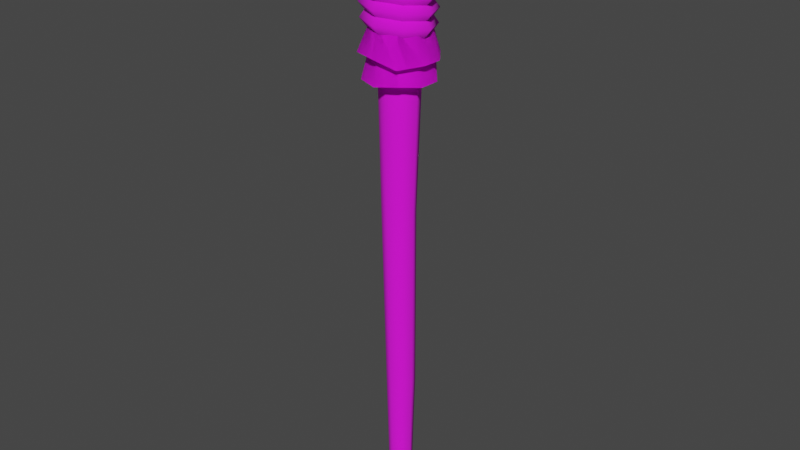 # Source: prop-torch.blend  (saved by Blender 3.6.11; exported with 4.5.12 LTS)
import bpy
from mathutils import Matrix  # noqa: F401  (used for matrix-valued properties, if any)

bpy.ops.wm.read_factory_settings(use_empty=True)
scene = bpy.context.scene
scene.name = 'Scene'

# ---- collections
col_collection = bpy.data.collections.new('Collection'); scene.collection.children.link(col_collection)

# ---- images (referenced by path relative to the original .blend; pixels are not part of the script)
import os
ASSET_DIR = os.environ.get("B2B_ASSET_DIR", "")  # directory of the original .blend (textures are referenced by path, not embedded)
HERE = os.path.dirname(os.path.abspath(__file__))  # packed textures are extracted next to this script under _unpacked/

def load_image(name, relpath, width, height, colorspace="sRGB"):
    """Load a texture the original file referenced (path relative to the .blend, or extracted next to this script)."""
    p = next((c for c in (os.path.join(HERE, relpath), os.path.join(ASSET_DIR, relpath)) if relpath and os.path.exists(c)), "")
    if p:
        img = bpy.data.images.load(p, check_existing=True)
        img.name = name
    else:  # same state as the original file: an image datablock whose file is absent (Cycles renders it pink)
        img = bpy.data.images.new(name, width, height)
        img.source = "FILE"
        img.filepath = "//" + (relpath or name)
    img.colorspace_settings.name = colorspace
    return img
img_prop_torch_diffuse = load_image('prop-torch-diffuse', 'prop-torch-diffuse.png', 1024, 1024, 'sRGB')

# ---- materials (node trees are filled in below, after node groups)
mat_torch = bpy.data.materials.new('torch')
mat_torch.use_backface_culling = True

# ---- material node trees
mat_torch.use_nodes = True; mat_torch.node_tree.nodes.clear()
_N = mat_torch.node_tree.nodes; _L = mat_torch.node_tree.links
n0 = _N.new('ShaderNodeBsdfPrincipled'); n0.name = 'Principled BSDF'; n0.location = (10, 300)
n0.distribution = 'GGX'
n0.subsurface_method = 'RANDOM_WALK_SKIN'
n0.inputs[2].default_value = 1.0
n0.inputs[3].default_value = 1.45
n0.inputs[27].default_value = (0.0, 0.0, 0.0, 1.0)
n0.inputs[28].default_value = 1.0
n1 = _N.new('ShaderNodeOutputMaterial'); n1.name = 'Material Output'; n1.location = (300, 300)
n2 = _N.new('ShaderNodeTexImage'); n2.name = 'Image Texture'; n2.location = (-280, 280)
n2.image = img_prop_torch_diffuse
_L.new(n0.outputs[0], n1.inputs[0])
_L.new(n2.outputs[0], n0.inputs[0])
n1.is_active_output = True

# ---- world
world_world = bpy.data.worlds.new('World'); scene.world = world_world
world_world.use_nodes = True; world_world.node_tree.nodes.clear()
_N = world_world.node_tree.nodes; _L = world_world.node_tree.links
n0 = _N.new('ShaderNodeOutputWorld'); n0.name = 'World Output'; n0.location = (300, 300)
n1 = _N.new('ShaderNodeBackground'); n1.name = 'Background'; n1.location = (10, 300)
n1.inputs[0].default_value = (0.05088, 0.05088, 0.05088, 1.0)
_L.new(n1.outputs[0], n0.inputs[0])
n0.is_active_output = True
world_world.color = (0.05088, 0.05088, 0.05088)
world_world.use_sun_shadow = False
world_world.sun_shadow_jitter_overblur = 0.0

# ---- meshes
me_prop_torch = bpy.data.meshes.new('prop-torch')
me_prop_torch.from_pydata([(0.02918, 0.02036, 0.04078), (0.04093, -0.004845, 0.04159), (0.03008, -0.03044, 0.0419), (0.002951, -0.04136, 0.04155), (-0.02222, -0.02905, 0.04076), (-0.03292, -0.005923, 0.03999), (-0.02295, 0.01745, 0.03971), (0.001794, 0.03043, 0.03996), (-0.03163, 0.03376, 0.4381), (-0.0449, 0.00206, 0.4369), (-0.03132, -0.02954, 0.4359), (0.001185, -0.04385, 0.4355), (0.03457, -0.03021, 0.4362), (0.04826, 0.002454, 0.4375), (0.03424, 0.03498, 0.4386), (0.0007338, 0.04834, 0.4388), (0.02179, 0.02998, -0.3805), (0.03038, 0.006643, -0.3825), (0.02091, -0.01631, -0.3839), (-0.001048, -0.02548, -0.3839), (-0.02267, -0.01551, -0.3826), (-0.03131, 0.007789, -0.3806), (-0.02188, 0.0308, -0.3792), (0.0001341, 0.04001, -0.3792), (0.003823, 0.02631, -0.6474), (0.02147, 0.019, -0.6463), (0.02875, 0.001352, -0.6449), (0.02142, -0.01629, -0.6439), (0.003769, -0.02361, -0.6441), (-0.01387, -0.01632, -0.6452), (0.004988, 0.0007105, -0.6896), (-0.02117, 0.00132, -0.6467), (-0.01384, 0.01898, -0.6476), (0.02774, 0.02704, 0.6941), (0.04394, 0.04405, 0.6753), (0.0392, -0.0006496, 0.6922), (0.06207, 0.0003486, 0.6724), (0.02768, -0.02831, 0.6904), (0.04387, -0.04331, 0.6695), (-8.317e-05, -0.03975, 0.6896), (1.219e-06, -0.06138, 0.6683), (-0.02783, -0.02826, 0.6904), (-0.04377, -0.04319, 0.6695), (-0.0393, -0.0005737, 0.6922), (-0.06189, 0.0004265, 0.6725), (-0.02778, 0.0271, 0.6941), (-0.04373, 0.04403, 0.6754), (-6.803e-06, 0.03855, 0.6948), (7.75e-05, 0.06219, 0.6766), (0.002298, 0.07758, 0.3163), (0.001069, 0.08976, 0.6408), (0.04632, 0.05703, 0.351), (0.04624, 0.0792, 0.6127), (0.0714, 0.02859, 0.3231), (0.08118, 0.0322, 0.6454), (0.07257, -0.01985, 0.3243), (0.08473, -0.02321, 0.6369), (0.04837, -0.05996, 0.3304), (0.0532, -0.07043, 0.6335), (0.001775, -0.07604, 0.3247), (0.001095, -0.09033, 0.633), (-0.04529, -0.05884, 0.3254), (-0.05072, -0.07404, 0.6322), (-0.07417, -0.0191, 0.3284), (-0.08407, -0.03158, 0.6225), (-0.07295, 0.02137, 0.3227), (-0.08181, 0.02833, 0.6279), (-0.04791, 0.06546, 0.3183), (-0.056, 0.07307, 0.6332), (0.002483, 0.05451, 0.4196), (-0.004695, 0.06063, 0.5307), (0.03206, 0.05046, 0.5414), (0.03214, 0.04239, 0.4193), (0.05727, 0.0159, 0.5413), (0.04888, 0.01697, 0.4263), (0.05298, -0.01438, 0.5394), (0.04597, -0.01501, 0.4308), (0.03236, -0.04318, 0.5379), (0.03331, -0.03913, 0.4252), (4.24e-05, -0.05417, 0.5337), (-0.00238, -0.05047, 0.4241), (-0.02934, -0.04251, 0.5277), (-0.02645, -0.03525, 0.4286), (-0.05201, -0.01748, 0.5299), (-0.04708, -0.01228, 0.4273), (-0.05138, 0.01807, 0.5309), (-0.05064, 0.01653, 0.4215), (-0.03264, 0.045, 0.531), (-0.02934, 0.04233, 0.4201), (0.08162, -0.02044, 0.3696), (0.09297, -0.02904, 0.5958), (0.05213, -0.07021, 0.3663), (0.06421, -0.06918, 0.5919), (0.003342, -0.08325, 0.382), (0.004845, -0.08725, 0.5855), (-0.05309, -0.06077, 0.3787), (-0.05844, -0.07048, 0.5905), (-0.07161, -0.01878, 0.3998), (-0.08209, -0.02169, 0.5768), (-0.07501, 0.02863, 0.3763), (-0.09248, 0.03517, 0.5992), (-0.04785, 0.07064, 0.3745), (-0.04997, 0.08146, 0.5857), (0.0009933, 0.09061, 0.3811), (0.002552, 0.09647, 0.5834), (0.05028, 0.06485, 0.3714), (0.05321, 0.07949, 0.5827), (0.07779, 0.02765, 0.367), (0.08985, 0.02628, 0.5872), (0.05796, -0.02039, 0.432), (0.06591, -0.01583, 0.5232), (0.04201, -0.04768, 0.5123), (0.03714, -0.04716, 0.4307), (0.005525, -0.05967, 0.5116), (-0.004632, -0.05659, 0.4369), (-0.03652, -0.04423, 0.513), (-0.03513, -0.04295, 0.4383), (-0.05961, -0.01278, 0.5199), (-0.05569, -0.01172, 0.4398), (-0.05738, 0.02611, 0.5159), (-0.05685, 0.01855, 0.4331), (-0.03457, 0.05494, 0.5176), (-0.03439, 0.04755, 0.4384), (-0.002146, 0.06394, 0.5179), (0.001062, 0.06443, 0.4377), (0.03386, 0.05197, 0.5162), (0.03513, 0.05155, 0.4414), (0.05788, 0.01835, 0.5191), (0.05862, 0.02364, 0.4367), (-0.00533, 0.05142, 0.5129), (-0.01444, 0.06565, 0.4951), (-0.01575, 0.05386, 0.4771), (-0.04593, 0.04814, 0.5309), (-0.05882, 0.0605, 0.5126), (-0.04809, 0.05077, 0.4957), (-0.06325, 0.002562, 0.5271), (-0.08122, 0.003122, 0.5088), (-0.06676, 0.003064, 0.4916), (-0.04433, -0.04318, 0.5246), (-0.05749, -0.05548, 0.5061), (-0.04727, -0.04521, 0.4889), (0.0004285, -0.06219, 0.5224), (-4.474e-05, -0.07978, 0.5034), (-0.0001575, -0.06568, 0.4862), (0.04544, -0.04282, 0.5189), (0.05784, -0.0553, 0.4995), (0.04777, -0.04555, 0.4823), (0.06506, -0.004134, 0.5142), (0.08299, -0.004652, 0.4944), (0.06879, -0.004149, 0.4772), (0.0436, 0.04526, 0.5105), (0.0557, 0.05804, 0.4906), (0.04621, 0.04775, 0.4733), (0.0005887, 0.06435, 0.5059), (0.0003268, 0.08212, 0.4858), (0.0009562, 0.06777, 0.4685), (-0.04153, 0.04215, 0.5026), (-0.05346, 0.05475, 0.4822), (-0.04328, 0.04506, 0.4648), (-0.0591, -0.0005534, 0.499), (-0.07681, 0.0008133, 0.4781), (-0.0625, 0.0004703, 0.4608), (-0.04233, -0.0427, 0.4964), (-0.05528, -0.05397, 0.4754), (-0.04531, -0.04419, 0.458), (0.0006342, -0.06042, 0.4942), (0.0001493, -0.07725, 0.4726), (4.65e-05, -0.06369, 0.4553), (0.04436, -0.04159, 0.4908), (0.05625, -0.05353, 0.4688), (0.04653, -0.04416, 0.4515), (0.0635, -0.003677, 0.4859), (0.08075, -0.004123, 0.4638), (0.06705, -0.00367, 0.4464), (0.04254, 0.04412, 0.4823), (0.05422, 0.05652, 0.4599), (0.04506, 0.04652, 0.4425), (0.0006957, 0.06271, 0.4777), (0.0004062, 0.07984, 0.4552), (0.00105, 0.06609, 0.4377), (-0.04027, 0.04108, 0.4744), (-0.05184, 0.0533, 0.4515), (-0.04202, 0.04395, 0.434), (-0.05739, -0.0004518, 0.4708), (-0.0745, 0.0008908, 0.4474), (-0.06082, 0.0005396, 0.43), (-0.04105, -0.04145, 0.4683), (-0.05359, -0.0523, 0.4447), (-0.04408, -0.04302, 0.4271), (0.0007408, -0.0587, 0.466), (0.0002594, -0.07501, 0.442), (0.000153, -0.06211, 0.4245), (0.04331, -0.04036, 0.4626), (0.05485, -0.05194, 0.4381), (0.04558, -0.04305, 0.4207), (0.06202, -0.003134, 0.4578), (0.07885, -0.003555, 0.4331), (0.06568, -0.003175, 0.4156), (0.04067, 0.04421, 0.4545), (0.05282, 0.05541, 0.4296), (0.04375, 0.04629, 0.4119), (0.02049, 0.04283, 0.4644), (0.02075, 0.05717, 0.4402), (0.01097, 0.04759, 0.4247), (0.002298, 0.07758, 0.3163), (0.001069, 0.08976, 0.6408), (0.04632, 0.05703, 0.351), (0.04624, 0.0792, 0.6127), (0.0714, 0.02859, 0.3231), (0.08118, 0.0322, 0.6454), (0.07257, -0.01985, 0.3243), (0.08473, -0.02321, 0.6369), (0.04837, -0.05996, 0.3304), (0.0532, -0.07043, 0.6335), (0.001775, -0.07604, 0.3247), (0.001095, -0.09033, 0.633), (-0.04529, -0.05884, 0.3254), (-0.05072, -0.07404, 0.6322), (-0.07417, -0.0191, 0.3284), (-0.08407, -0.03158, 0.6225), (-0.07295, 0.02137, 0.3227), (-0.08181, 0.02833, 0.6279), (-0.04791, 0.06546, 0.3183), (-0.056, 0.07307, 0.6332), (0.002483, 0.05451, 0.4196), (-0.004695, 0.06063, 0.5307), (0.03206, 0.05046, 0.5414), (0.03214, 0.04239, 0.4193), (0.05727, 0.0159, 0.5413), (0.04888, 0.01697, 0.4263), (0.05298, -0.01438, 0.5394), (0.04597, -0.01501, 0.4308), (0.03236, -0.04318, 0.5379), (0.03331, -0.03913, 0.4252), (4.24e-05, -0.05417, 0.5337), (-0.00238, -0.05047, 0.4241), (-0.02934, -0.04251, 0.5277), (-0.02645, -0.03525, 0.4286), (-0.05201, -0.01748, 0.5299), (-0.04708, -0.01228, 0.4273), (-0.05138, 0.01807, 0.5309), (-0.05064, 0.01653, 0.4215), (-0.03264, 0.045, 0.531), (-0.02934, 0.04233, 0.4201), (0.08162, -0.02044, 0.3696), (0.09297, -0.02904, 0.5958), (0.05213, -0.07021, 0.3663), (0.06421, -0.06918, 0.5919), (0.003342, -0.08325, 0.382), (0.004845, -0.08725, 0.5855), (-0.05309, -0.06077, 0.3787), (-0.05844, -0.07048, 0.5905), (-0.07161, -0.01878, 0.3998), (-0.08209, -0.02169, 0.5768), (-0.07501, 0.02863, 0.3763), (-0.09248, 0.03517, 0.5992), (-0.04785, 0.07064, 0.3745), (-0.04997, 0.08146, 0.5857), (0.0009933, 0.09061, 0.3811), (0.002552, 0.09647, 0.5834), (0.05028, 0.06485, 0.3714), (0.05321, 0.07949, 0.5827), (0.07779, 0.02765, 0.367), (0.08985, 0.02628, 0.5872), (0.05796, -0.02039, 0.432), (0.06591, -0.01583, 0.5232), (0.04201, -0.04768, 0.5123), (0.03714, -0.04716, 0.4307), (0.005525, -0.05967, 0.5116), (-0.004632, -0.05659, 0.4369), (-0.03652, -0.04423, 0.513), (-0.03513, -0.04295, 0.4383), (-0.05961, -0.01278, 0.5199), (-0.05569, -0.01172, 0.4398), (-0.05738, 0.02611, 0.5159), (-0.05685, 0.01855, 0.4331), (-0.03457, 0.05494, 0.5176), (-0.03439, 0.04755, 0.4384), (-0.002146, 0.06394, 0.5179), (0.001062, 0.06443, 0.4377), (0.03386, 0.05197, 0.5162), (0.03513, 0.05155, 0.4414), (0.05788, 0.01835, 0.5191), (0.05862, 0.02364, 0.4367)], [], [(32, 22, 23, 24), (13, 36, 38, 12), (15, 48, 34, 14), (12, 38, 40, 11), (11, 40, 42, 10), (10, 42, 44, 9), (9, 44, 46, 8), (8, 46, 48, 15), (22, 6, 7, 23), (21, 5, 6, 22), (20, 4, 5, 21), (19, 3, 4, 20), (18, 2, 3, 19), (17, 1, 2, 18), (16, 0, 1, 17), (23, 7, 0, 16), (14, 34, 36, 13), (7, 15, 14, 0), (0, 14, 13, 1), (1, 13, 12, 2), (2, 12, 11, 3), (3, 11, 10, 4), (4, 10, 9, 5), (5, 9, 8, 6), (6, 8, 15, 7), (26, 17, 18, 27), (27, 18, 19, 28), (28, 19, 20, 29), (29, 20, 21, 31), (31, 21, 22, 32), (25, 16, 17, 26), (24, 25, 30), (25, 26, 30), (26, 27, 30), (27, 28, 30), (28, 29, 30), (29, 31, 30), (31, 32, 30), (32, 24, 30), (24, 23, 16, 25), (47, 33, 34, 48), (33, 35, 36, 34), (35, 37, 38, 36), (37, 39, 40, 38), (39, 41, 42, 40), (41, 43, 44, 42), (43, 45, 46, 44), (45, 47, 48, 46), (47, 45, 43, 41, 39, 37, 35, 33), (70, 50, 52, 71), (71, 52, 54, 73), (73, 54, 56, 75), (75, 56, 58, 77), (77, 58, 60, 79), (79, 60, 62, 81), (81, 62, 64, 83), (83, 64, 66, 85), (85, 66, 68, 87), (87, 68, 50, 70), (67, 88, 69, 49), (88, 87, 70, 69), (65, 86, 88, 67), (86, 85, 87, 88), (63, 84, 86, 65), (84, 83, 85, 86), (61, 82, 84, 63), (82, 81, 83, 84), (59, 80, 82, 61), (80, 79, 81, 82), (57, 78, 80, 59), (78, 77, 79, 80), (55, 76, 78, 57), (76, 75, 77, 78), (53, 74, 76, 55), (74, 73, 75, 76), (51, 72, 74, 53), (72, 71, 73, 74), (49, 69, 72, 51), (69, 70, 71, 72), (110, 90, 92, 111), (111, 92, 94, 113), (113, 94, 96, 115), (115, 96, 98, 117), (117, 98, 100, 119), (119, 100, 102, 121), (121, 102, 104, 123), (123, 104, 106, 125), (125, 106, 108, 127), (127, 108, 90, 110), (107, 128, 109, 89), (128, 127, 110, 109), (105, 126, 128, 107), (126, 125, 127, 128), (103, 124, 126, 105), (124, 123, 125, 126), (101, 122, 124, 103), (122, 121, 123, 124), (99, 120, 122, 101), (120, 119, 121, 122), (97, 118, 120, 99), (118, 117, 119, 120), (95, 116, 118, 97), (116, 115, 117, 118), (93, 114, 116, 95), (114, 113, 115, 116), (91, 112, 114, 93), (112, 111, 113, 114), (89, 109, 112, 91), (109, 110, 111, 112), (130, 131, 134, 133), (129, 130, 133, 132), (133, 134, 137, 136), (132, 133, 136, 135), (136, 137, 140, 139), (135, 136, 139, 138), (139, 140, 143, 142), (138, 139, 142, 141), (142, 143, 146, 145), (141, 142, 145, 144), (145, 146, 149, 148), (144, 145, 148, 147), (148, 149, 152, 151), (147, 148, 151, 150), (151, 152, 155, 154), (150, 151, 154, 153), (154, 155, 158, 157), (153, 154, 157, 156), (157, 158, 161, 160), (156, 157, 160, 159), (160, 161, 164, 163), (159, 160, 163, 162), (163, 164, 167, 166), (162, 163, 166, 165), (166, 167, 170, 169), (165, 166, 169, 168), (169, 170, 173, 172), (168, 169, 172, 171), (172, 173, 176, 175), (171, 172, 175, 174), (175, 176, 179, 178), (174, 175, 178, 177), (178, 179, 182, 181), (177, 178, 181, 180), (181, 182, 185, 184), (180, 181, 184, 183), (184, 185, 188, 187), (183, 184, 187, 186), (187, 188, 191, 190), (186, 187, 190, 189), (190, 191, 194, 193), (189, 190, 193, 192), (193, 194, 197, 196), (192, 193, 196, 195), (196, 197, 200, 199), (195, 196, 199, 198), (199, 200, 203, 202), (198, 199, 202, 201), (225, 226, 207, 205), (226, 228, 209, 207), (228, 230, 211, 209), (230, 232, 213, 211), (232, 234, 215, 213), (234, 236, 217, 215), (236, 238, 219, 217), (238, 240, 221, 219), (240, 242, 223, 221), (242, 225, 205, 223), (222, 204, 224, 243), (243, 224, 225, 242), (220, 222, 243, 241), (241, 243, 242, 240), (218, 220, 241, 239), (239, 241, 240, 238), (216, 218, 239, 237), (237, 239, 238, 236), (214, 216, 237, 235), (235, 237, 236, 234), (212, 214, 235, 233), (233, 235, 234, 232), (210, 212, 233, 231), (231, 233, 232, 230), (208, 210, 231, 229), (229, 231, 230, 228), (206, 208, 229, 227), (227, 229, 228, 226), (204, 206, 227, 224), (224, 227, 226, 225), (265, 266, 247, 245), (266, 268, 249, 247), (268, 270, 251, 249), (270, 272, 253, 251), (272, 274, 255, 253), (274, 276, 257, 255), (276, 278, 259, 257), (278, 280, 261, 259), (280, 282, 263, 261), (282, 265, 245, 263), (262, 244, 264, 283), (283, 264, 265, 282), (260, 262, 283, 281), (281, 283, 282, 280), (258, 260, 281, 279), (279, 281, 280, 278), (256, 258, 279, 277), (277, 279, 278, 276), (254, 256, 277, 275), (275, 277, 276, 274), (252, 254, 275, 273), (273, 275, 274, 272), (250, 252, 273, 271), (271, 273, 272, 270), (248, 250, 271, 269), (269, 271, 270, 268), (246, 248, 269, 267), (267, 269, 268, 266), (244, 246, 267, 264), (264, 267, 266, 265)])
me_prop_torch.polygons.foreach_set('use_smooth', [True] * 217)
_k = set([(24, 25), (24, 32), (25, 26), (26, 27), (27, 28), (28, 29), (29, 31), (31, 32), (34, 36), (34, 48), (36, 38), (38, 40), (40, 42), (42, 44), (44, 46), (46, 48)])
me_prop_torch.attributes.new('sharp_edge', 'BOOLEAN', 'EDGE').data.foreach_set('value', [ (min(e.vertices), max(e.vertices)) in _k for e in me_prop_torch.edges])
_uv = me_prop_torch.uv_layers.new(name='UVMap')
_uv.uv.foreach_set('vector', [0.1835, 0.0712, 0.1876, 0.2352, 0.1729, 0.2354, 0.1716, 0.07029, 0.133, 0.7545, 0.12, 0.9027, 0.09089, 0.898, 0.1105, 0.7519, 0.1785, 0.7568, 0.179, 0.9076, 0.1494, 0.9062, 0.1555, 0.7563, 0.1105, 0.7519, 0.09089, 0.898, 0.06181, 0.893, 0.08777, 0.7491, 0.2669, 0.7478, 0.2957, 0.8912, 0.2669, 0.8971, 0.2446, 0.751, 0.2446, 0.751, 0.2669, 0.8971, 0.2379, 0.9024, 0.2229, 0.7538, 0.2229, 0.7538, 0.2379, 0.9024, 0.2086, 0.9062, 0.2011, 0.7559, 0.2011, 0.7559, 0.2086, 0.9062, 0.179, 0.9076, 0.1785, 0.7568, 0.1876, 0.2352, 0.1952, 0.5001, 0.1772, 0.5006, 0.1729, 0.2354, 0.2034, 0.2338, 0.2115, 0.4999, 0.1952, 0.5001, 0.1876, 0.2352, 0.2188, 0.2319, 0.2277, 0.4998, 0.2115, 0.4999, 0.2034, 0.2338, 0.234, 0.2301, 0.2455, 0.4993, 0.2277, 0.4998, 0.2188, 0.2319, 0.1269, 0.232, 0.1232, 0.5014, 0.1047, 0.5004, 0.112, 0.2314, 0.1424, 0.2332, 0.1408, 0.5016, 0.1232, 0.5014, 0.1269, 0.232, 0.1582, 0.2346, 0.1585, 0.5012, 0.1408, 0.5016, 0.1424, 0.2332, 0.1729, 0.2354, 0.1772, 0.5006, 0.1585, 0.5012, 0.1582, 0.2346, 0.1555, 0.7563, 0.1494, 0.9062, 0.12, 0.9027, 0.133, 0.7545, 0.1772, 0.5006, 0.1785, 0.7568, 0.1555, 0.7563, 0.1585, 0.5012, 0.1585, 0.5012, 0.1555, 0.7563, 0.133, 0.7545, 0.1408, 0.5016, 0.1408, 0.5016, 0.133, 0.7545, 0.1105, 0.7519, 0.1232, 0.5014, 0.1232, 0.5014, 0.1105, 0.7519, 0.08777, 0.7491, 0.1047, 0.5004, 0.2455, 0.4993, 0.2669, 0.7478, 0.2446, 0.751, 0.2277, 0.4998, 0.2277, 0.4998, 0.2446, 0.751, 0.2229, 0.7538, 0.2115, 0.4999, 0.2115, 0.4999, 0.2229, 0.7538, 0.2011, 0.7559, 0.1952, 0.5001, 0.1952, 0.5001, 0.2011, 0.7559, 0.1785, 0.7568, 0.1772, 0.5006, 0.1481, 0.07089, 0.1424, 0.2332, 0.1269, 0.232, 0.1362, 0.07183, 0.1362, 0.07183, 0.1269, 0.232, 0.112, 0.2314, 0.1245, 0.06997, 0.2189, 0.06911, 0.234, 0.2301, 0.2188, 0.2319, 0.2072, 0.07085, 0.2072, 0.07085, 0.2188, 0.2319, 0.2034, 0.2338, 0.1953, 0.06989, 0.1953, 0.06989, 0.2034, 0.2338, 0.1876, 0.2352, 0.1835, 0.0712, 0.1598, 0.07177, 0.1582, 0.2346, 0.1424, 0.2332, 0.1481, 0.07089, 0.1716, 0.07029, 0.1598, 0.07177, 0.1601, 0.04107, 0.1598, 0.07177, 0.1481, 0.07089, 0.1601, 0.04107, 0.1481, 0.07089, 0.1362, 0.07183, 0.1383, 0.04005, 0.1362, 0.07183, 0.1245, 0.06997, 0.1383, 0.04005, 0.2189, 0.06911, 0.2072, 0.07085, 0.205, 0.03931, 0.2072, 0.07085, 0.1953, 0.06989, 0.205, 0.03931, 0.1953, 0.06989, 0.1835, 0.0712, 0.1823, 0.0406, 0.1835, 0.0712, 0.1716, 0.07029, 0.1823, 0.0406, 0.1716, 0.07029, 0.1729, 0.2354, 0.1582, 0.2346, 0.1598, 0.07177, 0.0789, 0.9557, 0.0914, 0.9432, 0.1084, 0.9498, 0.08835, 0.9719, 0.0914, 0.9432, 0.09291, 0.9265, 0.1096, 0.9202, 0.1084, 0.9498, 0.09291, 0.9265, 0.08208, 0.9137, 0.09089, 0.898, 0.1096, 0.9202, 0.08208, 0.9137, 0.06441, 0.9117, 0.06181, 0.893, 0.09089, 0.898, 0.06441, 0.9117, 0.05194, 0.9239, 0.03618, 0.9161, 0.05571, 0.8959, 0.05194, 0.9239, 0.05039, 0.9405, 0.03324, 0.9448, 0.03618, 0.9161, 0.05039, 0.9405, 0.06109, 0.9533, 0.05115, 0.9685, 0.03324, 0.9448, 0.06109, 0.9533, 0.0789, 0.9557, 0.08107, 0.9747, 0.05115, 0.9685, 0.0789, 0.9557, 0.06109, 0.9533, 0.05039, 0.9405, 0.05194, 0.9239, 0.06441, 0.9117, 0.08208, 0.9137, 0.09291, 0.9265, 0.0914, 0.9432, 0.7383, 0.5634, 0.7295, 0.6452, 0.6985, 0.6256, 0.6992, 0.571, 0.6992, 0.571, 0.6985, 0.6256, 0.6571, 0.6433, 0.6568, 0.5673, 0.6568, 0.5673, 0.6571, 0.6433, 0.6196, 0.6344, 0.6274, 0.5634, 0.6274, 0.5634, 0.6196, 0.6344, 0.5816, 0.6264, 0.5941, 0.5589, 0.5941, 0.5589, 0.5816, 0.6264, 0.5449, 0.6175, 0.5639, 0.5518, 0.9018, 0.5613, 0.9213, 0.6286, 0.8837, 0.6358, 0.8725, 0.56, 0.8725, 0.56, 0.8837, 0.6358, 0.8459, 0.6332, 0.84, 0.564, 0.84, 0.564, 0.8459, 0.6332, 0.8058, 0.6377, 0.8042, 0.5644, 0.8042, 0.5644, 0.8058, 0.6377, 0.7705, 0.6422, 0.7708, 0.5643, 0.7708, 0.5643, 0.7705, 0.6422, 0.7295, 0.6452, 0.7383, 0.5634, 0.775, 0.3981, 0.7715, 0.4755, 0.734, 0.474, 0.7347, 0.3977, 0.7715, 0.4755, 0.7708, 0.5643, 0.7383, 0.5634, 0.734, 0.474, 0.8141, 0.4043, 0.8081, 0.4772, 0.7715, 0.4755, 0.775, 0.3981, 0.8081, 0.4772, 0.8042, 0.5644, 0.7708, 0.5643, 0.7715, 0.4755, 0.8454, 0.4102, 0.839, 0.4835, 0.8081, 0.4772, 0.8141, 0.4043, 0.839, 0.4835, 0.84, 0.564, 0.8042, 0.5644, 0.8081, 0.4772, 0.8828, 0.4137, 0.8707, 0.4869, 0.839, 0.4835, 0.8454, 0.4102, 0.8707, 0.4869, 0.8725, 0.56, 0.84, 0.564, 0.839, 0.4835, 0.9213, 0.4225, 0.8982, 0.4862, 0.8707, 0.4869, 0.8828, 0.4137, 0.8982, 0.4862, 0.9018, 0.5613, 0.8725, 0.56, 0.8707, 0.4869, 0.5948, 0.4049, 0.6014, 0.4749, 0.5638, 0.4763, 0.5542, 0.4064, 0.6014, 0.4749, 0.5941, 0.5589, 0.5639, 0.5518, 0.5638, 0.4763, 0.6319, 0.4002, 0.6298, 0.4793, 0.6014, 0.4749, 0.5948, 0.4049, 0.6298, 0.4793, 0.6274, 0.5634, 0.5941, 0.5589, 0.6014, 0.4749, 0.6698, 0.3999, 0.6644, 0.4771, 0.6298, 0.4793, 0.6319, 0.4002, 0.6644, 0.4771, 0.6568, 0.5673, 0.6274, 0.5634, 0.6298, 0.4793, 0.6982, 0.4194, 0.6981, 0.4721, 0.6644, 0.4771, 0.6698, 0.3999, 0.6981, 0.4721, 0.6992, 0.571, 0.6568, 0.5673, 0.6644, 0.4771, 0.7347, 0.3977, 0.734, 0.474, 0.6981, 0.4721, 0.6982, 0.4194, 0.734, 0.474, 0.7383, 0.5634, 0.6992, 0.571, 0.6981, 0.4721, 0.6179, 0.3174, 0.6105, 0.3716, 0.5765, 0.365, 0.5809, 0.3073, 0.5809, 0.3073, 0.5765, 0.365, 0.5351, 0.3532, 0.5472, 0.3042, 0.9102, 0.2978, 0.9224, 0.3454, 0.8801, 0.3586, 0.8721, 0.3034, 0.8721, 0.3034, 0.8801, 0.3586, 0.843, 0.3524, 0.8378, 0.312, 0.8378, 0.312, 0.843, 0.3524, 0.8075, 0.3716, 0.8009, 0.31, 0.8009, 0.31, 0.8075, 0.3716, 0.766, 0.3642, 0.7655, 0.3134, 0.7655, 0.3134, 0.766, 0.3642, 0.7303, 0.3645, 0.7319, 0.3133, 0.7319, 0.3133, 0.7303, 0.3645, 0.6943, 0.3653, 0.6935, 0.3118, 0.6935, 0.3118, 0.6943, 0.3653, 0.6495, 0.3674, 0.6519, 0.3135, 0.6519, 0.3135, 0.6495, 0.3674, 0.6105, 0.3716, 0.6179, 0.3174, 0.6532, 0.1855, 0.6557, 0.2454, 0.6108, 0.2429, 0.6152, 0.186, 0.6557, 0.2454, 0.6519, 0.3135, 0.6179, 0.3174, 0.6108, 0.2429, 0.6883, 0.1883, 0.6931, 0.2486, 0.6557, 0.2454, 0.6532, 0.1855, 0.6931, 0.2486, 0.6935, 0.3118, 0.6519, 0.3135, 0.6557, 0.2454, 0.7309, 0.1905, 0.7303, 0.246, 0.6931, 0.2486, 0.6883, 0.1883, 0.7303, 0.246, 0.7319, 0.3133, 0.6935, 0.3118, 0.6931, 0.2486, 0.7712, 0.1895, 0.7702, 0.2474, 0.7303, 0.246, 0.7309, 0.1905, 0.7702, 0.2474, 0.7655, 0.3134, 0.7319, 0.3133, 0.7303, 0.246, 0.8078, 0.1946, 0.8067, 0.2437, 0.7702, 0.2474, 0.7712, 0.1895, 0.8067, 0.2437, 0.8009, 0.31, 0.7655, 0.3134, 0.7702, 0.2474, 0.8398, 0.2115, 0.8362, 0.2488, 0.8067, 0.2437, 0.8078, 0.1946, 0.8362, 0.2488, 0.8378, 0.312, 0.8009, 0.31, 0.8067, 0.2437, 0.8735, 0.1986, 0.8711, 0.2495, 0.8362, 0.2488, 0.8398, 0.2115, 0.8711, 0.2495, 0.8721, 0.3034, 0.8378, 0.312, 0.8362, 0.2488, 0.9199, 0.2091, 0.8989, 0.2506, 0.8711, 0.2495, 0.8735, 0.1986, 0.8989, 0.2506, 0.9102, 0.2978, 0.8721, 0.3034, 0.8711, 0.2495, 0.5678, 0.1862, 0.5774, 0.2445, 0.5381, 0.2535, 0.5299, 0.205, 0.5774, 0.2445, 0.5809, 0.3073, 0.5472, 0.3042, 0.5381, 0.2535, 0.6152, 0.186, 0.6108, 0.2429, 0.5774, 0.2445, 0.5678, 0.1862, 0.6108, 0.2429, 0.6179, 0.3174, 0.5809, 0.3073, 0.5774, 0.2445, 0.8241, 0.8953, 0.8254, 0.9173, 0.7913, 0.91, 0.7868, 0.8914, 0.8254, 0.873, 0.8241, 0.8953, 0.7868, 0.8914, 0.7868, 0.8726, 0.7868, 0.8914, 0.7913, 0.91, 0.7474, 0.9162, 0.7471, 0.897, 0.7868, 0.8726, 0.7868, 0.8914, 0.7471, 0.897, 0.7462, 0.8757, 0.7471, 0.897, 0.7474, 0.9162, 0.7014, 0.9171, 0.702, 0.8983, 0.7462, 0.8757, 0.7471, 0.897, 0.702, 0.8983, 0.7029, 0.8759, 0.702, 0.8983, 0.7014, 0.9171, 0.6526, 0.9181, 0.6481, 0.8969, 0.7029, 0.8759, 0.702, 0.8983, 0.6481, 0.8969, 0.6571, 0.871, 0.554, 0.8576, 0.5535, 0.8316, 0.6069, 0.8197, 0.6107, 0.8415, 0.5686, 0.8793, 0.554, 0.8576, 0.6107, 0.8415, 0.6148, 0.8639, 0.6107, 0.8415, 0.6069, 0.8197, 0.6519, 0.8119, 0.6532, 0.8326, 0.6148, 0.8639, 0.6107, 0.8415, 0.6532, 0.8326, 0.655, 0.8553, 0.6532, 0.8326, 0.6519, 0.8119, 0.7059, 0.8078, 0.7059, 0.8287, 0.655, 0.8553, 0.6532, 0.8326, 0.7059, 0.8287, 0.7052, 0.8525, 0.7059, 0.8287, 0.7059, 0.8078, 0.7532, 0.8075, 0.7515, 0.827, 0.7052, 0.8525, 0.7059, 0.8287, 0.7515, 0.827, 0.7505, 0.8513, 0.7515, 0.827, 0.7532, 0.8075, 0.7977, 0.8118, 0.7945, 0.8306, 0.7505, 0.8513, 0.7515, 0.827, 0.7945, 0.8306, 0.7931, 0.8502, 0.7945, 0.8306, 0.7977, 0.8118, 0.8385, 0.8177, 0.834, 0.8352, 0.7931, 0.8502, 0.7945, 0.8306, 0.834, 0.8352, 0.8302, 0.8553, 0.834, 0.8352, 0.8385, 0.8177, 0.8774, 0.8271, 0.8725, 0.8437, 0.8302, 0.8553, 0.834, 0.8352, 0.8725, 0.8437, 0.8665, 0.8645, 0.8725, 0.8437, 0.8774, 0.8271, 0.9205, 0.837, 0.9197, 0.8569, 0.8665, 0.8645, 0.8725, 0.8437, 0.9197, 0.8569, 0.9054, 0.8793, 0.9196, 0.7446, 0.919, 0.7704, 0.8655, 0.7801, 0.8624, 0.7582, 0.9055, 0.7207, 0.9196, 0.7446, 0.8624, 0.7582, 0.859, 0.7342, 0.8624, 0.7582, 0.8655, 0.7801, 0.8202, 0.7866, 0.8194, 0.7659, 0.859, 0.7342, 0.8624, 0.7582, 0.8194, 0.7659, 0.8181, 0.7416, 0.8194, 0.7659, 0.8202, 0.7866, 0.7666, 0.7899, 0.7667, 0.769, 0.8181, 0.7416, 0.8194, 0.7659, 0.7667, 0.769, 0.7678, 0.7437, 0.7667, 0.769, 0.7666, 0.7899, 0.7195, 0.79, 0.7211, 0.7705, 0.7678, 0.7437, 0.7667, 0.769, 0.7211, 0.7705, 0.7222, 0.7448, 0.7211, 0.7705, 0.7195, 0.79, 0.6751, 0.7862, 0.678, 0.7673, 0.7222, 0.7448, 0.7211, 0.7705, 0.678, 0.7673, 0.6793, 0.7463, 0.678, 0.7673, 0.6751, 0.7862, 0.6342, 0.7812, 0.6381, 0.7635, 0.6793, 0.7463, 0.678, 0.7673, 0.6381, 0.7635, 0.6418, 0.742, 0.6381, 0.7635, 0.6342, 0.7812, 0.595, 0.7732, 0.5992, 0.7563, 0.6418, 0.742, 0.6381, 0.7635, 0.5992, 0.7563, 0.6048, 0.7339, 0.5992, 0.7563, 0.595, 0.7732, 0.5515, 0.7651, 0.5514, 0.7452, 0.6048, 0.7339, 0.5992, 0.7563, 0.5514, 0.7452, 0.5652, 0.7207, 0.8206, 0.6982, 0.8181, 0.7221, 0.7678, 0.7271, 0.7665, 0.7065, 0.809, 0.6734, 0.8206, 0.6982, 0.7665, 0.7065, 0.7648, 0.6826, 0.7665, 0.7065, 0.7678, 0.7271, 0.725, 0.7303, 0.7256, 0.7108, 0.7648, 0.6826, 0.7665, 0.7065, 0.7256, 0.7108, 0.7259, 0.687, 0.7256, 0.7108, 0.725, 0.7303, 0.6762, 0.7289, 0.6799, 0.7114, 0.7259, 0.687, 0.7256, 0.7108, 0.6799, 0.7114, 0.6783, 0.6862, 0.6799, 0.7114, 0.6762, 0.7289, 0.6438, 0.7199, 0.6529, 0.7017, 0.6783, 0.6862, 0.6799, 0.7114, 0.6529, 0.7017, 0.6582, 0.6734, 0.7383, 0.5634, 0.6992, 0.571, 0.6985, 0.6256, 0.7295, 0.6452, 0.6992, 0.571, 0.6568, 0.5673, 0.6571, 0.6433, 0.6985, 0.6256, 0.6568, 0.5673, 0.6274, 0.5634, 0.6196, 0.6344, 0.6571, 0.6433, 0.6274, 0.5634, 0.5941, 0.5589, 0.5816, 0.6264, 0.6196, 0.6344, 0.5941, 0.5589, 0.5639, 0.5518, 0.5449, 0.6175, 0.5816, 0.6264, 0.9018, 0.5613, 0.8725, 0.56, 0.8837, 0.6358, 0.9213, 0.6286, 0.8725, 0.56, 0.84, 0.564, 0.8459, 0.6332, 0.8837, 0.6358, 0.84, 0.564, 0.8042, 0.5644, 0.8058, 0.6377, 0.8459, 0.6332, 0.8042, 0.5644, 0.7708, 0.5643, 0.7705, 0.6422, 0.8058, 0.6377, 0.7708, 0.5643, 0.7383, 0.5634, 0.7295, 0.6452, 0.7705, 0.6422, 0.775, 0.3981, 0.7347, 0.3977, 0.734, 0.474, 0.7715, 0.4755, 0.7715, 0.4755, 0.734, 0.474, 0.7383, 0.5634, 0.7708, 0.5643, 0.8141, 0.4043, 0.775, 0.3981, 0.7715, 0.4755, 0.8081, 0.4772, 0.8081, 0.4772, 0.7715, 0.4755, 0.7708, 0.5643, 0.8042, 0.5644, 0.8454, 0.4102, 0.8141, 0.4043, 0.8081, 0.4772, 0.839, 0.4835, 0.839, 0.4835, 0.8081, 0.4772, 0.8042, 0.5644, 0.84, 0.564, 0.8828, 0.4137, 0.8454, 0.4102, 0.839, 0.4835, 0.8707, 0.4869, 0.8707, 0.4869, 0.839, 0.4835, 0.84, 0.564, 0.8725, 0.56, 0.9213, 0.4225, 0.8828, 0.4137, 0.8707, 0.4869, 0.8982, 0.4862, 0.8982, 0.4862, 0.8707, 0.4869, 0.8725, 0.56, 0.9018, 0.5613, 0.5948, 0.4049, 0.5542, 0.4064, 0.5638, 0.4763, 0.6014, 0.4749, 0.6014, 0.4749, 0.5638, 0.4763, 0.5639, 0.5518, 0.5941, 0.5589, 0.6319, 0.4002, 0.5948, 0.4049, 0.6014, 0.4749, 0.6298, 0.4793, 0.6298, 0.4793, 0.6014, 0.4749, 0.5941, 0.5589, 0.6274, 0.5634, 0.6698, 0.3999, 0.6319, 0.4002, 0.6298, 0.4793, 0.6644, 0.4771, 0.6644, 0.4771, 0.6298, 0.4793, 0.6274, 0.5634, 0.6568, 0.5673, 0.6982, 0.4194, 0.6698, 0.3999, 0.6644, 0.4771, 0.6981, 0.4721, 0.6981, 0.4721, 0.6644, 0.4771, 0.6568, 0.5673, 0.6992, 0.571, 0.7347, 0.3977, 0.6982, 0.4194, 0.6981, 0.4721, 0.734, 0.474, 0.734, 0.474, 0.6981, 0.4721, 0.6992, 0.571, 0.7383, 0.5634, 0.6179, 0.3174, 0.5809, 0.3073, 0.5765, 0.365, 0.6105, 0.3716, 0.5809, 0.3073, 0.5472, 0.3042, 0.5351, 0.3532, 0.5765, 0.365, 0.9102, 0.2978, 0.8721, 0.3034, 0.8801, 0.3586, 0.9224, 0.3454, 0.8721, 0.3034, 0.8378, 0.312, 0.843, 0.3524, 0.8801, 0.3586, 0.8378, 0.312, 0.8009, 0.31, 0.8075, 0.3716, 0.843, 0.3524, 0.8009, 0.31, 0.7655, 0.3134, 0.766, 0.3642, 0.8075, 0.3716, 0.7655, 0.3134, 0.7319, 0.3133, 0.7303, 0.3645, 0.766, 0.3642, 0.7319, 0.3133, 0.6935, 0.3118, 0.6943, 0.3653, 0.7303, 0.3645, 0.6935, 0.3118, 0.6519, 0.3135, 0.6495, 0.3674, 0.6943, 0.3653, 0.6519, 0.3135, 0.6179, 0.3174, 0.6105, 0.3716, 0.6495, 0.3674, 0.6532, 0.1855, 0.6152, 0.186, 0.6108, 0.2429, 0.6557, 0.2454, 0.6557, 0.2454, 0.6108, 0.2429, 0.6179, 0.3174, 0.6519, 0.3135, 0.6883, 0.1883, 0.6532, 0.1855, 0.6557, 0.2454, 0.6931, 0.2486, 0.6931, 0.2486, 0.6557, 0.2454, 0.6519, 0.3135, 0.6935, 0.3118, 0.7309, 0.1905, 0.6883, 0.1883, 0.6931, 0.2486, 0.7303, 0.246, 0.7303, 0.246, 0.6931, 0.2486, 0.6935, 0.3118, 0.7319, 0.3133, 0.7712, 0.1895, 0.7309, 0.1905, 0.7303, 0.246, 0.7702, 0.2474, 0.7702, 0.2474, 0.7303, 0.246, 0.7319, 0.3133, 0.7655, 0.3134, 0.8078, 0.1946, 0.7712, 0.1895, 0.7702, 0.2474, 0.8067, 0.2437, 0.8067, 0.2437, 0.7702, 0.2474, 0.7655, 0.3134, 0.8009, 0.31, 0.8398, 0.2115, 0.8078, 0.1946, 0.8067, 0.2437, 0.8362, 0.2488, 0.8362, 0.2488, 0.8067, 0.2437, 0.8009, 0.31, 0.8378, 0.312, 0.8735, 0.1986, 0.8398, 0.2115, 0.8362, 0.2488, 0.8711, 0.2495, 0.8711, 0.2495, 0.8362, 0.2488, 0.8378, 0.312, 0.8721, 0.3034, 0.9199, 0.2091, 0.8735, 0.1986, 0.8711, 0.2495, 0.8989, 0.2506, 0.8989, 0.2506, 0.8711, 0.2495, 0.8721, 0.3034, 0.9102, 0.2978, 0.5678, 0.1862, 0.5299, 0.205, 0.5381, 0.2535, 0.5774, 0.2445, 0.5774, 0.2445, 0.5381, 0.2535, 0.5472, 0.3042, 0.5809, 0.3073, 0.6152, 0.186, 0.5678, 0.1862, 0.5774, 0.2445, 0.6108, 0.2429, 0.6108, 0.2429, 0.5774, 0.2445, 0.5809, 0.3073, 0.6179, 0.3174])
me_prop_torch.materials.append(mat_torch)
me_prop_torch.update()

# ---- objects
ob_prop_torch = bpy.data.objects.new('prop-torch', me_prop_torch)

# ---- transforms, parenting, visibility, modifiers, constraints
ob_prop_torch.location = (0.0, 0.0, 0.0)
_m = ob_prop_torch.modifiers.new('EdgeSplit', 'EDGE_SPLIT')
_m.use_edge_angle = False

# ---- collection membership
col_collection.objects.link(ob_prop_torch)

# ---- scene / render settings (as saved in the file)
scene.frame_start = 1; scene.frame_end = 250; scene.frame_set(1)
scene.render.engine = 'CYCLES'
scene.render.fps = 30
scene.cycles.sampling_pattern = 'TABULATED_SOBOL'
scene.cycles.bake_type = 'DIFFUSE'
scene.view_settings.view_transform = 'Filmic'
bpy.context.view_layer.update()

# ---- added for rendering (the .blend has no active camera and no usable light): camera, sun
cam_auto = bpy.data.cameras.new('AutoCamera')
cam_auto.lens = 50.0
cam_auto.sensor_width = 36.0
cam_auto.clip_end = 1000.0
ob_auto_camera = bpy.data.objects.new('AutoCamera', cam_auto)
scene.collection.objects.link(ob_auto_camera)
ob_auto_camera.location = (1.30409, -1.56154, 1.0457)
ob_auto_camera.rotation_euler = (1.09748, -7.21219e-08, 0.694738)
scene.camera = ob_auto_camera
light_auto_sun = bpy.data.lights.new('AutoSun', 'SUN')
light_auto_sun.energy = 3.0
light_auto_sun.angle = 0.0523599
ob_auto_sun = bpy.data.objects.new('AutoSun', light_auto_sun)
scene.collection.objects.link(ob_auto_sun)
ob_auto_sun.rotation_euler = (0.872665, 0.174533, 0.523599)
bpy.context.view_layer.update()

